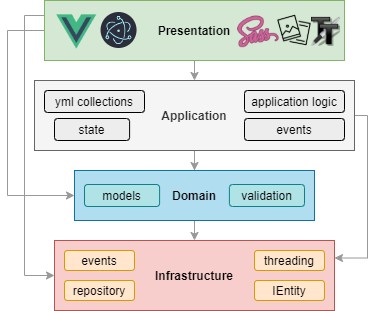

The diagram above was exported from draw.io. Its source (the exported page's mxGraphModel, read from the mxfile embedded in the PNG):
<mxGraphModel dx="517" dy="460" grid="1" gridSize="10" guides="1" tooltips="1" connect="1" arrows="1" fold="1" page="1" pageScale="1" pageWidth="850" pageHeight="1100" math="0" shadow="0">
  <root>
    <mxCell id="0" />
    <mxCell id="1" parent="0" />
    <mxCell id="BP8F9lA_DVnC5fZXNmfI-40" style="edgeStyle=orthogonalEdgeStyle;rounded=0;orthogonalLoop=1;jettySize=auto;html=1;exitX=0.5;exitY=1;exitDx=0;exitDy=0;entryX=0.5;entryY=0;entryDx=0;entryDy=0;strokeColor=#999999;" parent="1" source="BP8F9lA_DVnC5fZXNmfI-1" target="BP8F9lA_DVnC5fZXNmfI-2" edge="1">
      <mxGeometry relative="1" as="geometry" />
    </mxCell>
    <mxCell id="BP8F9lA_DVnC5fZXNmfI-42" style="edgeStyle=orthogonalEdgeStyle;rounded=0;orthogonalLoop=1;jettySize=auto;html=1;entryX=0;entryY=0.5;entryDx=0;entryDy=0;strokeColor=#999999;" parent="1" source="BP8F9lA_DVnC5fZXNmfI-1" target="BP8F9lA_DVnC5fZXNmfI-3" edge="1">
      <mxGeometry relative="1" as="geometry">
        <Array as="points">
          <mxPoint x="30" y="50" />
          <mxPoint x="30" y="215" />
        </Array>
      </mxGeometry>
    </mxCell>
    <mxCell id="BP8F9lA_DVnC5fZXNmfI-43" style="edgeStyle=orthogonalEdgeStyle;rounded=0;orthogonalLoop=1;jettySize=auto;html=1;exitX=0;exitY=0.25;exitDx=0;exitDy=0;entryX=0;entryY=0.5;entryDx=0;entryDy=0;strokeColor=#999999;" parent="1" source="BP8F9lA_DVnC5fZXNmfI-1" target="BP8F9lA_DVnC5fZXNmfI-4" edge="1">
      <mxGeometry relative="1" as="geometry" />
    </mxCell>
    <mxCell id="BP8F9lA_DVnC5fZXNmfI-1" value="Presentation" style="rounded=0;whiteSpace=wrap;html=1;fillColor=#d5e8d4;strokeColor=#82b366;fontStyle=1" parent="1" vertex="1">
      <mxGeometry x="67" y="20" width="300" height="60" as="geometry" />
    </mxCell>
    <mxCell id="BP8F9lA_DVnC5fZXNmfI-36" style="edgeStyle=orthogonalEdgeStyle;rounded=0;orthogonalLoop=1;jettySize=auto;html=1;exitX=1;exitY=0.5;exitDx=0;exitDy=0;entryX=1;entryY=0.25;entryDx=0;entryDy=0;strokeColor=#999999;" parent="1" source="BP8F9lA_DVnC5fZXNmfI-2" target="BP8F9lA_DVnC5fZXNmfI-4" edge="1">
      <mxGeometry relative="1" as="geometry">
        <Array as="points">
          <mxPoint x="390" y="135" />
          <mxPoint x="390" y="277" />
        </Array>
      </mxGeometry>
    </mxCell>
    <mxCell id="BP8F9lA_DVnC5fZXNmfI-38" style="edgeStyle=orthogonalEdgeStyle;rounded=0;orthogonalLoop=1;jettySize=auto;html=1;exitX=0.5;exitY=1;exitDx=0;exitDy=0;strokeColor=#999999;" parent="1" source="BP8F9lA_DVnC5fZXNmfI-2" target="BP8F9lA_DVnC5fZXNmfI-3" edge="1">
      <mxGeometry relative="1" as="geometry" />
    </mxCell>
    <mxCell id="BP8F9lA_DVnC5fZXNmfI-2" value="Application" style="rounded=0;whiteSpace=wrap;html=1;fontStyle=1;fillColor=#f5f5f5;strokeColor=#666666;fontColor=#333333;" parent="1" vertex="1">
      <mxGeometry x="57" y="100" width="320" height="70" as="geometry" />
    </mxCell>
    <mxCell id="BP8F9lA_DVnC5fZXNmfI-35" style="edgeStyle=orthogonalEdgeStyle;rounded=0;orthogonalLoop=1;jettySize=auto;html=1;exitX=0.5;exitY=1;exitDx=0;exitDy=0;entryX=0.5;entryY=0;entryDx=0;entryDy=0;strokeColor=#999999;" parent="1" source="BP8F9lA_DVnC5fZXNmfI-3" target="BP8F9lA_DVnC5fZXNmfI-4" edge="1">
      <mxGeometry relative="1" as="geometry" />
    </mxCell>
    <mxCell id="BP8F9lA_DVnC5fZXNmfI-3" value="Domain" style="rounded=0;whiteSpace=wrap;html=1;fillColor=#b1ddf0;strokeColor=#10739e;fontStyle=1" parent="1" vertex="1">
      <mxGeometry x="97" y="190" width="240" height="50" as="geometry" />
    </mxCell>
    <mxCell id="BP8F9lA_DVnC5fZXNmfI-4" value="Infrastructure" style="rounded=0;whiteSpace=wrap;html=1;fillColor=#f8cecc;strokeColor=#b85450;fontStyle=1" parent="1" vertex="1">
      <mxGeometry x="77" y="260" width="280" height="70" as="geometry" />
    </mxCell>
    <mxCell id="BP8F9lA_DVnC5fZXNmfI-6" value="events" style="rounded=1;whiteSpace=wrap;html=1;fillColor=#ffe6cc;strokeColor=#d79b00;" parent="1" vertex="1">
      <mxGeometry x="87" y="270" width="70" height="20" as="geometry" />
    </mxCell>
    <mxCell id="BP8F9lA_DVnC5fZXNmfI-7" value="repository" style="rounded=1;whiteSpace=wrap;html=1;fillColor=#ffe6cc;strokeColor=#d79b00;" parent="1" vertex="1">
      <mxGeometry x="87" y="300" width="70" height="20" as="geometry" />
    </mxCell>
    <mxCell id="BP8F9lA_DVnC5fZXNmfI-8" value="IEntity" style="rounded=1;whiteSpace=wrap;html=1;fillColor=#ffe6cc;strokeColor=#d79b00;" parent="1" vertex="1">
      <mxGeometry x="277" y="300" width="70" height="20" as="geometry" />
    </mxCell>
    <mxCell id="BP8F9lA_DVnC5fZXNmfI-9" value="threading" style="rounded=1;whiteSpace=wrap;html=1;fillColor=#ffe6cc;strokeColor=#d79b00;" parent="1" vertex="1">
      <mxGeometry x="277" y="270" width="70" height="20" as="geometry" />
    </mxCell>
    <mxCell id="BP8F9lA_DVnC5fZXNmfI-12" value="models" style="rounded=1;whiteSpace=wrap;html=1;fillColor=#b0e3e6;strokeColor=#0e8088;" parent="1" vertex="1">
      <mxGeometry x="107" y="204" width="75.1" height="22" as="geometry" />
    </mxCell>
    <mxCell id="BP8F9lA_DVnC5fZXNmfI-13" value="validation" style="rounded=1;whiteSpace=wrap;html=1;fillColor=#b0e3e6;strokeColor=#0e8088;" parent="1" vertex="1">
      <mxGeometry x="251.9" y="204" width="75.1" height="22" as="geometry" />
    </mxCell>
    <mxCell id="BP8F9lA_DVnC5fZXNmfI-15" value="state" style="rounded=1;whiteSpace=wrap;html=1;fillColor=#EDEDED;" parent="1" vertex="1">
      <mxGeometry x="77" y="138" width="75.1" height="22" as="geometry" />
    </mxCell>
    <mxCell id="BP8F9lA_DVnC5fZXNmfI-16" value="events" style="rounded=1;whiteSpace=wrap;html=1;fillColor=#EDEDED;" parent="1" vertex="1">
      <mxGeometry x="267" y="138" width="100" height="22" as="geometry" />
    </mxCell>
    <mxCell id="BP8F9lA_DVnC5fZXNmfI-17" value="application logic" style="rounded=1;whiteSpace=wrap;html=1;fillColor=#EDEDED;" parent="1" vertex="1">
      <mxGeometry x="267" y="110" width="100" height="22" as="geometry" />
    </mxCell>
    <mxCell id="BP8F9lA_DVnC5fZXNmfI-21" value="yml collections" style="rounded=1;whiteSpace=wrap;html=1;fillColor=#EDEDED;" parent="1" vertex="1">
      <mxGeometry x="67" y="110" width="100" height="22" as="geometry" />
    </mxCell>
    <mxCell id="BP8F9lA_DVnC5fZXNmfI-23" value="" style="shape=image;html=1;verticalAlign=top;verticalLabelPosition=bottom;labelBackgroundColor=#ffffff;imageAspect=0;aspect=fixed;image=https://cdn4.iconfinder.com/data/icons/logos-and-brands/512/367_Vuejs_logo-128.png" parent="1" vertex="1">
      <mxGeometry x="77" y="29.25" width="44.5" height="44.5" as="geometry" />
    </mxCell>
    <mxCell id="BP8F9lA_DVnC5fZXNmfI-25" value="" style="shape=image;html=1;verticalAlign=top;verticalLabelPosition=bottom;labelBackgroundColor=#ffffff;imageAspect=0;aspect=fixed;image=https://cdn3.iconfinder.com/data/icons/logos-and-brands-adobe/512/288_Sass-128.png" parent="1" vertex="1">
      <mxGeometry x="258.75" y="29.25" width="44.25" height="44.25" as="geometry" />
    </mxCell>
    <mxCell id="BP8F9lA_DVnC5fZXNmfI-26" value="" style="shape=image;html=1;verticalAlign=top;verticalLabelPosition=bottom;labelBackgroundColor=#ffffff;imageAspect=0;aspect=fixed;image=https://cdn1.iconfinder.com/data/icons/bnw/128x128/apps/fonts.png" parent="1" vertex="1">
      <mxGeometry x="334" y="36.88" width="29" height="29" as="geometry" />
    </mxCell>
    <mxCell id="BP8F9lA_DVnC5fZXNmfI-27" value="" style="shape=image;html=1;verticalAlign=top;verticalLabelPosition=bottom;labelBackgroundColor=#ffffff;imageAspect=0;aspect=fixed;image=https://cdn0.iconfinder.com/data/icons/forgen-seo-1/64/pictures-optimization-128.png" parent="1" vertex="1">
      <mxGeometry x="300" y="33" width="34" height="34" as="geometry" />
    </mxCell>
    <mxCell id="VuGeb7XiQD9PMk63ni0W-2" value="" style="shape=image;verticalLabelPosition=bottom;labelBackgroundColor=#ffffff;verticalAlign=top;aspect=fixed;imageAspect=0;image=data:image/svg+xml,(base64 omitted: 3284 chars);" parent="1" vertex="1">
      <mxGeometry x="123.55" y="32" width="36" height="36" as="geometry" />
    </mxCell>
  </root>
</mxGraphModel>